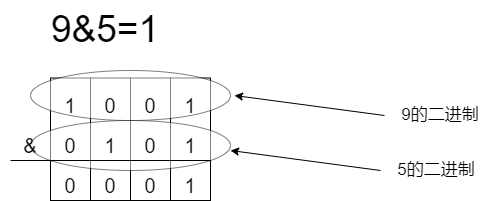

The diagram above was exported from draw.io. Its source (the exported page's mxGraphModel, read from the mxfile embedded in the PNG):
<mxGraphModel dx="1221" dy="823" grid="1" gridSize="10" guides="1" tooltips="1" connect="1" arrows="1" fold="1" page="1" pageScale="1" pageWidth="827" pageHeight="1169" math="0" shadow="0">
  <root>
    <mxCell id="0" />
    <mxCell id="1" parent="0" />
    <mxCell id="nwRDdH20In2IwsB6bDAJ-22" value="" style="rounded=0;whiteSpace=wrap;html=1;" vertex="1" parent="1">
      <mxGeometry x="200" y="157.5" width="40" height="122.5" as="geometry" />
    </mxCell>
    <mxCell id="nwRDdH20In2IwsB6bDAJ-21" value="" style="rounded=0;whiteSpace=wrap;html=1;" vertex="1" parent="1">
      <mxGeometry x="160" y="157.5" width="40" height="122.5" as="geometry" />
    </mxCell>
    <mxCell id="nwRDdH20In2IwsB6bDAJ-20" value="" style="rounded=0;whiteSpace=wrap;html=1;" vertex="1" parent="1">
      <mxGeometry x="120" y="157.5" width="40" height="122.5" as="geometry" />
    </mxCell>
    <mxCell id="nwRDdH20In2IwsB6bDAJ-19" value="" style="rounded=0;whiteSpace=wrap;html=1;" vertex="1" parent="1">
      <mxGeometry x="80" y="157.5" width="40" height="122.5" as="geometry" />
    </mxCell>
    <mxCell id="nwRDdH20In2IwsB6bDAJ-27" value="" style="ellipse;whiteSpace=wrap;html=1;opacity=50;" vertex="1" parent="1">
      <mxGeometry x="60" y="200" width="200" height="50" as="geometry" />
    </mxCell>
    <mxCell id="nwRDdH20In2IwsB6bDAJ-23" value="" style="ellipse;whiteSpace=wrap;html=1;opacity=50;" vertex="1" parent="1">
      <mxGeometry x="60" y="150" width="200" height="50" as="geometry" />
    </mxCell>
    <mxCell id="nwRDdH20In2IwsB6bDAJ-1" value="&lt;font style=&quot;font-size: 37px;&quot;&gt;9&amp;amp;5=1&lt;/font&gt;" style="text;strokeColor=none;align=center;fillColor=none;html=1;verticalAlign=middle;whiteSpace=wrap;rounded=0;" vertex="1" parent="1">
      <mxGeometry x="70" y="80" width="130" height="60" as="geometry" />
    </mxCell>
    <mxCell id="nwRDdH20In2IwsB6bDAJ-3" value="&lt;font style=&quot;font-size: 20px;&quot;&gt;1&lt;/font&gt;" style="text;strokeColor=none;align=center;fillColor=none;html=1;verticalAlign=middle;whiteSpace=wrap;rounded=0;" vertex="1" parent="1">
      <mxGeometry x="70" y="170" width="60" height="30" as="geometry" />
    </mxCell>
    <mxCell id="nwRDdH20In2IwsB6bDAJ-4" value="&lt;font style=&quot;font-size: 20px;&quot;&gt;1&lt;/font&gt;" style="text;strokeColor=none;align=center;fillColor=none;html=1;verticalAlign=middle;whiteSpace=wrap;rounded=0;" vertex="1" parent="1">
      <mxGeometry x="190" y="170" width="60" height="30" as="geometry" />
    </mxCell>
    <mxCell id="nwRDdH20In2IwsB6bDAJ-5" value="&lt;font style=&quot;font-size: 20px;&quot;&gt;0&lt;/font&gt;" style="text;strokeColor=none;align=center;fillColor=none;html=1;verticalAlign=middle;whiteSpace=wrap;rounded=0;" vertex="1" parent="1">
      <mxGeometry x="110" y="170" width="60" height="30" as="geometry" />
    </mxCell>
    <mxCell id="nwRDdH20In2IwsB6bDAJ-6" value="&lt;font style=&quot;font-size: 20px;&quot;&gt;0&lt;/font&gt;" style="text;strokeColor=none;align=center;fillColor=none;html=1;verticalAlign=middle;whiteSpace=wrap;rounded=0;" vertex="1" parent="1">
      <mxGeometry x="150" y="170" width="60" height="30" as="geometry" />
    </mxCell>
    <mxCell id="nwRDdH20In2IwsB6bDAJ-7" value="&lt;font style=&quot;font-size: 20px;&quot;&gt;0&lt;/font&gt;" style="text;strokeColor=none;align=center;fillColor=none;html=1;verticalAlign=middle;whiteSpace=wrap;rounded=0;" vertex="1" parent="1">
      <mxGeometry x="70" y="210" width="60" height="30" as="geometry" />
    </mxCell>
    <mxCell id="nwRDdH20In2IwsB6bDAJ-8" value="&lt;span style=&quot;font-size: 20px;&quot;&gt;1&lt;/span&gt;" style="text;strokeColor=none;align=center;fillColor=none;html=1;verticalAlign=middle;whiteSpace=wrap;rounded=0;" vertex="1" parent="1">
      <mxGeometry x="110" y="210" width="60" height="30" as="geometry" />
    </mxCell>
    <mxCell id="nwRDdH20In2IwsB6bDAJ-9" value="&lt;font style=&quot;font-size: 20px;&quot;&gt;0&lt;/font&gt;" style="text;strokeColor=none;align=center;fillColor=none;html=1;verticalAlign=middle;whiteSpace=wrap;rounded=0;" vertex="1" parent="1">
      <mxGeometry x="150" y="210" width="60" height="30" as="geometry" />
    </mxCell>
    <mxCell id="nwRDdH20In2IwsB6bDAJ-10" value="&lt;font style=&quot;font-size: 20px;&quot;&gt;1&lt;/font&gt;" style="text;strokeColor=none;align=center;fillColor=none;html=1;verticalAlign=middle;whiteSpace=wrap;rounded=0;" vertex="1" parent="1">
      <mxGeometry x="190" y="210" width="60" height="30" as="geometry" />
    </mxCell>
    <mxCell id="nwRDdH20In2IwsB6bDAJ-11" value="&lt;font style=&quot;font-size: 20px;&quot;&gt;&amp;amp;&lt;/font&gt;" style="text;strokeColor=none;align=center;fillColor=none;html=1;verticalAlign=middle;whiteSpace=wrap;rounded=0;" vertex="1" parent="1">
      <mxGeometry x="30" y="210" width="60" height="30" as="geometry" />
    </mxCell>
    <mxCell id="nwRDdH20In2IwsB6bDAJ-12" value="" style="endArrow=none;html=1;rounded=0;" edge="1" parent="1">
      <mxGeometry width="50" height="50" relative="1" as="geometry">
        <mxPoint x="40" y="240" as="sourcePoint" />
        <mxPoint x="240" y="240" as="targetPoint" />
      </mxGeometry>
    </mxCell>
    <mxCell id="nwRDdH20In2IwsB6bDAJ-13" value="&lt;font style=&quot;font-size: 20px;&quot;&gt;0&lt;/font&gt;" style="text;strokeColor=none;align=center;fillColor=none;html=1;verticalAlign=middle;whiteSpace=wrap;rounded=0;" vertex="1" parent="1">
      <mxGeometry x="70" y="250" width="60" height="30" as="geometry" />
    </mxCell>
    <mxCell id="nwRDdH20In2IwsB6bDAJ-14" value="&lt;font style=&quot;font-size: 20px;&quot;&gt;0&lt;/font&gt;" style="text;strokeColor=none;align=center;fillColor=none;html=1;verticalAlign=middle;whiteSpace=wrap;rounded=0;" vertex="1" parent="1">
      <mxGeometry x="110" y="250" width="60" height="30" as="geometry" />
    </mxCell>
    <mxCell id="nwRDdH20In2IwsB6bDAJ-15" value="&lt;font style=&quot;font-size: 20px;&quot;&gt;0&lt;/font&gt;" style="text;strokeColor=none;align=center;fillColor=none;html=1;verticalAlign=middle;whiteSpace=wrap;rounded=0;" vertex="1" parent="1">
      <mxGeometry x="150" y="250" width="60" height="30" as="geometry" />
    </mxCell>
    <mxCell id="nwRDdH20In2IwsB6bDAJ-16" value="&lt;font style=&quot;font-size: 20px;&quot;&gt;1&lt;/font&gt;" style="text;strokeColor=none;align=center;fillColor=none;html=1;verticalAlign=middle;whiteSpace=wrap;rounded=0;" vertex="1" parent="1">
      <mxGeometry x="190" y="250" width="60" height="30" as="geometry" />
    </mxCell>
    <mxCell id="nwRDdH20In2IwsB6bDAJ-24" value="" style="endArrow=classic;html=1;rounded=0;" edge="1" parent="1">
      <mxGeometry width="50" height="50" relative="1" as="geometry">
        <mxPoint x="414" y="195" as="sourcePoint" />
        <mxPoint x="264" y="175" as="targetPoint" />
      </mxGeometry>
    </mxCell>
    <mxCell id="nwRDdH20In2IwsB6bDAJ-26" value="&lt;font style=&quot;font-size: 17px;&quot;&gt;9的二进制&lt;/font&gt;" style="text;strokeColor=none;align=center;fillColor=none;html=1;verticalAlign=middle;whiteSpace=wrap;rounded=0;" vertex="1" parent="1">
      <mxGeometry x="420" y="180" width="100" height="30" as="geometry" />
    </mxCell>
    <mxCell id="nwRDdH20In2IwsB6bDAJ-32" value="" style="endArrow=classic;html=1;rounded=0;" edge="1" parent="1">
      <mxGeometry width="50" height="50" relative="1" as="geometry">
        <mxPoint x="410" y="250" as="sourcePoint" />
        <mxPoint x="260" y="230" as="targetPoint" />
      </mxGeometry>
    </mxCell>
    <mxCell id="nwRDdH20In2IwsB6bDAJ-33" value="&lt;font style=&quot;font-size: 17px;&quot;&gt;5的二进制&lt;/font&gt;" style="text;strokeColor=none;align=center;fillColor=none;html=1;verticalAlign=middle;whiteSpace=wrap;rounded=0;" vertex="1" parent="1">
      <mxGeometry x="416" y="235" width="100" height="30" as="geometry" />
    </mxCell>
  </root>
</mxGraphModel>